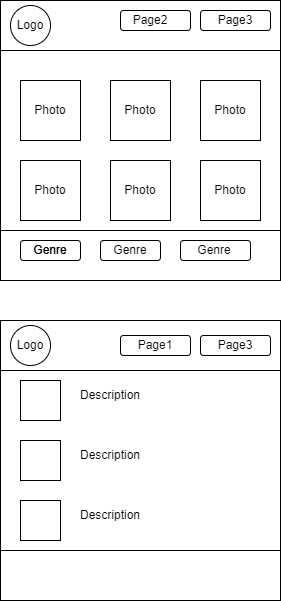

The diagram above was exported from draw.io. Its source (the exported page's mxGraphModel, read from the mxfile embedded in the PNG):
<mxGraphModel dx="598" dy="741" grid="1" gridSize="10" guides="1" tooltips="1" connect="1" arrows="1" fold="1" page="1" pageScale="1" pageWidth="827" pageHeight="1169" math="0" shadow="0">
  <root>
    <mxCell id="0" />
    <mxCell id="1" parent="0" />
    <mxCell id="v0b-FNKPyFLv2GkO3jQs-1" value="" style="whiteSpace=wrap;html=1;aspect=fixed;" vertex="1" parent="1">
      <mxGeometry x="170" y="40" width="280" height="280" as="geometry" />
    </mxCell>
    <mxCell id="v0b-FNKPyFLv2GkO3jQs-5" value="" style="rounded=0;whiteSpace=wrap;html=1;" vertex="1" parent="1">
      <mxGeometry x="170" y="40" width="280" height="50" as="geometry" />
    </mxCell>
    <mxCell id="v0b-FNKPyFLv2GkO3jQs-6" value="" style="rounded=0;whiteSpace=wrap;html=1;" vertex="1" parent="1">
      <mxGeometry x="170" y="270" width="280" height="50" as="geometry" />
    </mxCell>
    <mxCell id="v0b-FNKPyFLv2GkO3jQs-7" value="" style="rounded=1;whiteSpace=wrap;html=1;" vertex="1" parent="1">
      <mxGeometry x="190" y="280" width="60" height="20" as="geometry" />
    </mxCell>
    <mxCell id="v0b-FNKPyFLv2GkO3jQs-13" value="Genre" style="text;html=1;strokeColor=none;fillColor=none;align=center;verticalAlign=middle;whiteSpace=wrap;rounded=0;" vertex="1" parent="1">
      <mxGeometry x="190" y="275" width="60" height="30" as="geometry" />
    </mxCell>
    <mxCell id="v0b-FNKPyFLv2GkO3jQs-14" value="Genre" style="text;html=1;strokeColor=none;fillColor=none;align=center;verticalAlign=middle;whiteSpace=wrap;rounded=0;" vertex="1" parent="1">
      <mxGeometry x="190" y="275" width="60" height="30" as="geometry" />
    </mxCell>
    <mxCell id="v0b-FNKPyFLv2GkO3jQs-19" value="" style="rounded=1;whiteSpace=wrap;html=1;" vertex="1" parent="1">
      <mxGeometry x="270" y="280" width="60" height="20" as="geometry" />
    </mxCell>
    <mxCell id="v0b-FNKPyFLv2GkO3jQs-20" value="" style="rounded=1;whiteSpace=wrap;html=1;" vertex="1" parent="1">
      <mxGeometry x="350" y="280" width="70" height="20" as="geometry" />
    </mxCell>
    <mxCell id="v0b-FNKPyFLv2GkO3jQs-21" value="Genre" style="text;html=1;strokeColor=none;fillColor=none;align=center;verticalAlign=middle;whiteSpace=wrap;rounded=0;" vertex="1" parent="1">
      <mxGeometry x="270" y="275" width="60" height="30" as="geometry" />
    </mxCell>
    <mxCell id="v0b-FNKPyFLv2GkO3jQs-22" value="Photo" style="text;html=1;strokeColor=none;fillColor=none;align=center;verticalAlign=middle;whiteSpace=wrap;rounded=0;" vertex="1" parent="1">
      <mxGeometry x="190" y="135" width="60" height="30" as="geometry" />
    </mxCell>
    <mxCell id="v0b-FNKPyFLv2GkO3jQs-23" value="Genre" style="text;html=1;strokeColor=none;fillColor=none;align=center;verticalAlign=middle;whiteSpace=wrap;rounded=0;" vertex="1" parent="1">
      <mxGeometry x="354" y="275" width="60" height="30" as="geometry" />
    </mxCell>
    <mxCell id="v0b-FNKPyFLv2GkO3jQs-24" value="" style="ellipse;whiteSpace=wrap;html=1;aspect=fixed;" vertex="1" parent="1">
      <mxGeometry x="180" y="45" width="40" height="40" as="geometry" />
    </mxCell>
    <mxCell id="v0b-FNKPyFLv2GkO3jQs-25" value="Logo" style="text;html=1;strokeColor=none;fillColor=none;align=center;verticalAlign=middle;whiteSpace=wrap;rounded=0;" vertex="1" parent="1">
      <mxGeometry x="170" y="50" width="60" height="30" as="geometry" />
    </mxCell>
    <mxCell id="v0b-FNKPyFLv2GkO3jQs-26" value="" style="rounded=1;whiteSpace=wrap;html=1;" vertex="1" parent="1">
      <mxGeometry x="290" y="50" width="70" height="20" as="geometry" />
    </mxCell>
    <mxCell id="v0b-FNKPyFLv2GkO3jQs-27" value="" style="rounded=1;whiteSpace=wrap;html=1;" vertex="1" parent="1">
      <mxGeometry x="370" y="50" width="70" height="20" as="geometry" />
    </mxCell>
    <mxCell id="v0b-FNKPyFLv2GkO3jQs-28" value="Page2" style="text;html=1;strokeColor=none;fillColor=none;align=center;verticalAlign=middle;whiteSpace=wrap;rounded=0;" vertex="1" parent="1">
      <mxGeometry x="290" y="45" width="60" height="30" as="geometry" />
    </mxCell>
    <mxCell id="v0b-FNKPyFLv2GkO3jQs-29" value="Page3" style="text;html=1;strokeColor=none;fillColor=none;align=center;verticalAlign=middle;whiteSpace=wrap;rounded=0;" vertex="1" parent="1">
      <mxGeometry x="375" y="45" width="60" height="30" as="geometry" />
    </mxCell>
    <mxCell id="v0b-FNKPyFLv2GkO3jQs-30" value="" style="whiteSpace=wrap;html=1;aspect=fixed;" vertex="1" parent="1">
      <mxGeometry x="190" y="120" width="60" height="60" as="geometry" />
    </mxCell>
    <mxCell id="v0b-FNKPyFLv2GkO3jQs-31" value="" style="whiteSpace=wrap;html=1;aspect=fixed;" vertex="1" parent="1">
      <mxGeometry x="280" y="120" width="60" height="60" as="geometry" />
    </mxCell>
    <mxCell id="v0b-FNKPyFLv2GkO3jQs-32" value="" style="whiteSpace=wrap;html=1;aspect=fixed;" vertex="1" parent="1">
      <mxGeometry x="370" y="120" width="60" height="60" as="geometry" />
    </mxCell>
    <mxCell id="v0b-FNKPyFLv2GkO3jQs-33" value="" style="whiteSpace=wrap;html=1;aspect=fixed;" vertex="1" parent="1">
      <mxGeometry x="190" y="200" width="60" height="60" as="geometry" />
    </mxCell>
    <mxCell id="v0b-FNKPyFLv2GkO3jQs-34" value="" style="whiteSpace=wrap;html=1;aspect=fixed;" vertex="1" parent="1">
      <mxGeometry x="280" y="200" width="60" height="60" as="geometry" />
    </mxCell>
    <mxCell id="v0b-FNKPyFLv2GkO3jQs-35" value="" style="whiteSpace=wrap;html=1;aspect=fixed;" vertex="1" parent="1">
      <mxGeometry x="370" y="200" width="60" height="60" as="geometry" />
    </mxCell>
    <mxCell id="v0b-FNKPyFLv2GkO3jQs-37" value="Photo" style="text;html=1;strokeColor=none;fillColor=none;align=center;verticalAlign=middle;whiteSpace=wrap;rounded=0;" vertex="1" parent="1">
      <mxGeometry x="280" y="135" width="60" height="30" as="geometry" />
    </mxCell>
    <mxCell id="v0b-FNKPyFLv2GkO3jQs-38" value="Photo" style="text;html=1;strokeColor=none;fillColor=none;align=center;verticalAlign=middle;whiteSpace=wrap;rounded=0;" vertex="1" parent="1">
      <mxGeometry x="370" y="135" width="60" height="30" as="geometry" />
    </mxCell>
    <mxCell id="v0b-FNKPyFLv2GkO3jQs-39" value="Photo" style="text;html=1;strokeColor=none;fillColor=none;align=center;verticalAlign=middle;whiteSpace=wrap;rounded=0;" vertex="1" parent="1">
      <mxGeometry x="190" y="215" width="60" height="30" as="geometry" />
    </mxCell>
    <mxCell id="v0b-FNKPyFLv2GkO3jQs-40" value="Photo" style="text;html=1;strokeColor=none;fillColor=none;align=center;verticalAlign=middle;whiteSpace=wrap;rounded=0;" vertex="1" parent="1">
      <mxGeometry x="280" y="215" width="60" height="30" as="geometry" />
    </mxCell>
    <mxCell id="v0b-FNKPyFLv2GkO3jQs-41" value="Photo" style="text;html=1;strokeColor=none;fillColor=none;align=center;verticalAlign=middle;whiteSpace=wrap;rounded=0;" vertex="1" parent="1">
      <mxGeometry x="370" y="215" width="60" height="30" as="geometry" />
    </mxCell>
    <mxCell id="v0b-FNKPyFLv2GkO3jQs-43" value="Photo" style="text;html=1;strokeColor=none;fillColor=none;align=center;verticalAlign=middle;whiteSpace=wrap;rounded=0;" vertex="1" parent="1">
      <mxGeometry x="190" y="135" width="60" height="30" as="geometry" />
    </mxCell>
    <mxCell id="v0b-FNKPyFLv2GkO3jQs-44" value="" style="whiteSpace=wrap;html=1;aspect=fixed;" vertex="1" parent="1">
      <mxGeometry x="170" y="360" width="280" height="280" as="geometry" />
    </mxCell>
    <mxCell id="v0b-FNKPyFLv2GkO3jQs-45" value="" style="rounded=0;whiteSpace=wrap;html=1;" vertex="1" parent="1">
      <mxGeometry x="170" y="360" width="280" height="50" as="geometry" />
    </mxCell>
    <mxCell id="v0b-FNKPyFLv2GkO3jQs-46" value="" style="rounded=0;whiteSpace=wrap;html=1;" vertex="1" parent="1">
      <mxGeometry x="170" y="590" width="280" height="50" as="geometry" />
    </mxCell>
    <mxCell id="v0b-FNKPyFLv2GkO3jQs-48" value="" style="ellipse;whiteSpace=wrap;html=1;aspect=fixed;" vertex="1" parent="1">
      <mxGeometry x="180" y="365" width="40" height="40" as="geometry" />
    </mxCell>
    <mxCell id="v0b-FNKPyFLv2GkO3jQs-49" value="Logo" style="text;html=1;strokeColor=none;fillColor=none;align=center;verticalAlign=middle;whiteSpace=wrap;rounded=0;" vertex="1" parent="1">
      <mxGeometry x="170" y="370" width="60" height="30" as="geometry" />
    </mxCell>
    <mxCell id="v0b-FNKPyFLv2GkO3jQs-51" value="" style="rounded=1;whiteSpace=wrap;html=1;" vertex="1" parent="1">
      <mxGeometry x="370" y="375" width="70" height="20" as="geometry" />
    </mxCell>
    <mxCell id="v0b-FNKPyFLv2GkO3jQs-52" value="" style="rounded=1;whiteSpace=wrap;html=1;" vertex="1" parent="1">
      <mxGeometry x="290" y="375" width="70" height="20" as="geometry" />
    </mxCell>
    <mxCell id="v0b-FNKPyFLv2GkO3jQs-55" value="Page1" style="text;html=1;strokeColor=none;fillColor=none;align=center;verticalAlign=middle;whiteSpace=wrap;rounded=0;" vertex="1" parent="1">
      <mxGeometry x="295" y="370" width="60" height="30" as="geometry" />
    </mxCell>
    <mxCell id="v0b-FNKPyFLv2GkO3jQs-56" value="Page3" style="text;html=1;strokeColor=none;fillColor=none;align=center;verticalAlign=middle;whiteSpace=wrap;rounded=0;" vertex="1" parent="1">
      <mxGeometry x="375" y="370" width="60" height="30" as="geometry" />
    </mxCell>
    <mxCell id="v0b-FNKPyFLv2GkO3jQs-57" value="" style="whiteSpace=wrap;html=1;aspect=fixed;" vertex="1" parent="1">
      <mxGeometry x="190" y="420" width="40" height="40" as="geometry" />
    </mxCell>
    <mxCell id="v0b-FNKPyFLv2GkO3jQs-61" value="" style="whiteSpace=wrap;html=1;aspect=fixed;" vertex="1" parent="1">
      <mxGeometry x="190" y="480" width="40" height="40" as="geometry" />
    </mxCell>
    <mxCell id="v0b-FNKPyFLv2GkO3jQs-62" value="" style="whiteSpace=wrap;html=1;aspect=fixed;" vertex="1" parent="1">
      <mxGeometry x="190" y="540" width="40" height="40" as="geometry" />
    </mxCell>
    <mxCell id="v0b-FNKPyFLv2GkO3jQs-63" value="Description" style="text;html=1;strokeColor=none;fillColor=none;align=center;verticalAlign=middle;whiteSpace=wrap;rounded=0;" vertex="1" parent="1">
      <mxGeometry x="250" y="420" width="60" height="30" as="geometry" />
    </mxCell>
    <mxCell id="v0b-FNKPyFLv2GkO3jQs-64" value="Description" style="text;html=1;strokeColor=none;fillColor=none;align=center;verticalAlign=middle;whiteSpace=wrap;rounded=0;" vertex="1" parent="1">
      <mxGeometry x="250" y="480" width="60" height="30" as="geometry" />
    </mxCell>
    <mxCell id="v0b-FNKPyFLv2GkO3jQs-65" value="Description" style="text;html=1;strokeColor=none;fillColor=none;align=center;verticalAlign=middle;whiteSpace=wrap;rounded=0;" vertex="1" parent="1">
      <mxGeometry x="250" y="540" width="60" height="30" as="geometry" />
    </mxCell>
  </root>
</mxGraphModel>